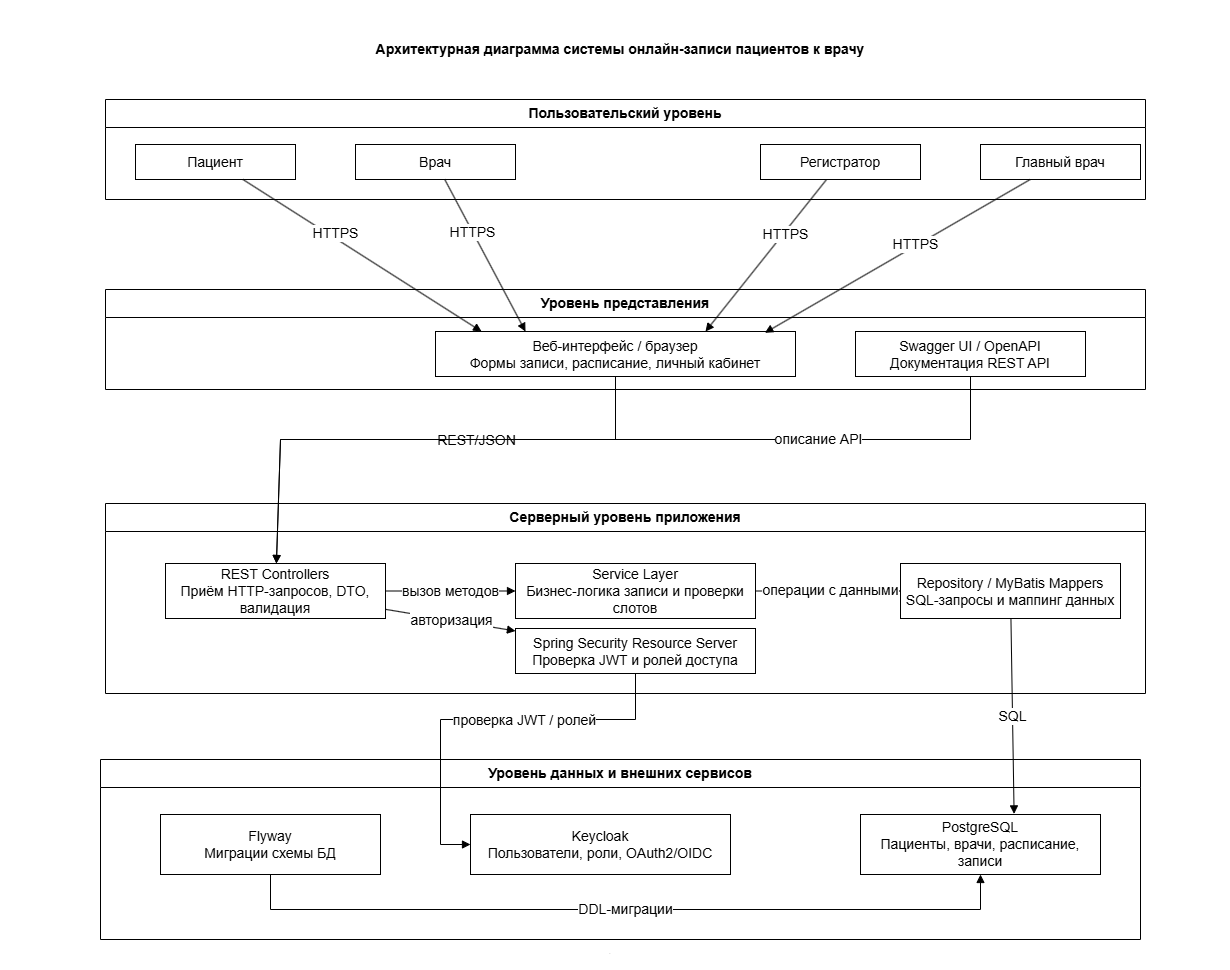

The diagram above was exported from draw.io. Its source (the exported page's mxGraphModel, read from the mxfile embedded in the PNG):
<mxGraphModel dx="3526" dy="2122" grid="1" gridSize="10" guides="1" tooltips="1" connect="1" arrows="1" fold="1" page="1" pageScale="1" pageWidth="1169" pageHeight="827" math="0" shadow="0">
  <root>
    <mxCell id="0" />
    <mxCell id="1" parent="0" />
    <mxCell id="title" parent="1" style="text;html=1;strokeColor=none;fillColor=none;align=center;verticalAlign=middle;whiteSpace=wrap;rounded=0;fontSize=14;fontStyle=1" value="Архитектурная диаграмма системы онлайн-записи пациентов к врачу" vertex="1">
      <mxGeometry height="100" width="1220" x="-30" y="-90" as="geometry" />
    </mxCell>
    <mxCell id="usersLayer" parent="1" style="swimlane;html=1;startSize=28;horizontal=1;rounded=0;whiteSpace=wrap;fillColor=none;strokeColor=#000000;fontStyle=1;fontSize=14;" value="Пользовательский уровень" vertex="1">
      <mxGeometry height="100" width="1040" x="65" y="10" as="geometry" />
    </mxCell>
    <mxCell id="patient" parent="usersLayer" style="rounded=0;whiteSpace=wrap;html=1;fillColor=none;strokeColor=#000000;fontSize=14;" value="Пациент" vertex="1">
      <mxGeometry height="35" width="160" x="30" y="45" as="geometry" />
    </mxCell>
    <mxCell id="doctor" parent="usersLayer" style="rounded=0;whiteSpace=wrap;html=1;fillColor=none;strokeColor=#000000;fontSize=14;" value="Врач" vertex="1">
      <mxGeometry height="35" width="160" x="250" y="45" as="geometry" />
    </mxCell>
    <mxCell id="registrar" parent="usersLayer" style="rounded=0;whiteSpace=wrap;html=1;fillColor=none;strokeColor=#000000;fontSize=14;" value="Регистратор" vertex="1">
      <mxGeometry height="35" width="160" x="655" y="45" as="geometry" />
    </mxCell>
    <mxCell id="chief" parent="usersLayer" style="rounded=0;whiteSpace=wrap;html=1;fillColor=none;strokeColor=#000000;fontSize=14;" value="Главный врач" vertex="1">
      <mxGeometry height="35" width="160" x="875" y="45" as="geometry" />
    </mxCell>
    <mxCell id="presentationLayer" parent="1" style="swimlane;html=1;startSize=28;horizontal=1;rounded=0;whiteSpace=wrap;fillColor=none;strokeColor=#000000;fontStyle=1;fontSize=14;" value="Уровень представления" vertex="1">
      <mxGeometry height="100" width="1040" x="65" y="200" as="geometry" />
    </mxCell>
    <mxCell id="web" parent="presentationLayer" style="rounded=0;whiteSpace=wrap;html=1;fillColor=none;strokeColor=#000000;fontSize=14;" value="Веб-интерфейс / браузер&#10;Формы записи, расписание, личный кабинет" vertex="1">
      <mxGeometry height="45" width="360" x="330" y="42" as="geometry" />
    </mxCell>
    <mxCell id="swagger" parent="presentationLayer" style="rounded=0;whiteSpace=wrap;html=1;fillColor=none;strokeColor=#000000;fontSize=14;" value="Swagger UI / OpenAPI&#10;Документация REST API" vertex="1">
      <mxGeometry height="45" width="230" x="750" y="42" as="geometry" />
    </mxCell>
    <mxCell id="backendLayer" parent="1" style="swimlane;html=1;startSize=28;horizontal=1;rounded=0;whiteSpace=wrap;fillColor=none;strokeColor=#000000;fontStyle=1;fontSize=14;" value="Серверный уровень приложения" vertex="1">
      <mxGeometry height="190" width="1040" x="65" y="414" as="geometry" />
    </mxCell>
    <mxCell id="controllers" parent="backendLayer" style="rounded=0;whiteSpace=wrap;html=1;fillColor=none;strokeColor=#000000;fontSize=14;" value="REST Controllers&#10;Приём HTTP-запросов, DTO, валидация" vertex="1">
      <mxGeometry height="55" width="220" x="60" y="60" as="geometry" />
    </mxCell>
    <mxCell id="services" parent="backendLayer" style="rounded=0;whiteSpace=wrap;html=1;fillColor=none;strokeColor=#000000;fontSize=14;" value="Service Layer&#10;Бизнес-логика записи и проверки слотов" vertex="1">
      <mxGeometry height="55" width="240" x="410" y="60" as="geometry" />
    </mxCell>
    <mxCell id="repositories" parent="backendLayer" style="rounded=0;whiteSpace=wrap;html=1;fillColor=none;strokeColor=#000000;fontSize=14;" value="Repository / MyBatis Mappers&#10;SQL-запросы и маппинг данных" vertex="1">
      <mxGeometry height="55" width="220" x="795" y="60" as="geometry" />
    </mxCell>
    <mxCell id="security" parent="backendLayer" style="rounded=0;whiteSpace=wrap;html=1;fillColor=none;strokeColor=#000000;fontSize=14;" value="Spring Security Resource Server&#10;Проверка JWT и ролей доступа" vertex="1">
      <mxGeometry height="45" width="240" x="410" y="125" as="geometry" />
    </mxCell>
    <mxCell id="infraLayer" parent="1" style="swimlane;html=1;startSize=28;horizontal=1;rounded=0;whiteSpace=wrap;fillColor=none;strokeColor=#000000;fontStyle=1;fontSize=14;" value="Уровень данных и внешних сервисов" vertex="1">
      <mxGeometry height="180" width="1040" x="60" y="670" as="geometry" />
    </mxCell>
    <mxCell id="postgres" parent="infraLayer" style="shape=cylinder3d;whiteSpace=wrap;html=1;boundedLbl=1;backgroundOutline=1;size=15;fillColor=none;strokeColor=#000000;fontSize=14;" value="PostgreSQL&#10;Пациенты, врачи, расписание, записи" vertex="1">
      <mxGeometry height="60" width="240" x="760" y="55" as="geometry" />
    </mxCell>
    <mxCell id="keycloak" parent="infraLayer" style="rounded=0;whiteSpace=wrap;html=1;fillColor=none;strokeColor=#000000;fontSize=14;" value="Keycloak&#10;Пользователи, роли, OAuth2/OIDC" vertex="1">
      <mxGeometry height="60" width="260" x="370" y="55" as="geometry" />
    </mxCell>
    <mxCell id="flyway" parent="infraLayer" style="rounded=0;whiteSpace=wrap;html=1;fillColor=none;strokeColor=#000000;fontSize=14;" value="Flyway&#10;Миграции схемы БД" vertex="1">
      <mxGeometry height="60" width="220" x="60" y="55" as="geometry" />
    </mxCell>
    <mxCell id="e-users-web-1" edge="1" parent="1" source="patient" style="endArrow=block;html=1;rounded=0;strokeColor=#000000;fillColor=#000000;entryX=0.128;entryY=0;entryDx=0;entryDy=0;entryPerimeter=0;fontSize=14;" target="web" value="HTTPS">
      <mxGeometry relative="1" x="-0.2503" y="4" as="geometry">
        <mxPoint as="offset" />
      </mxGeometry>
    </mxCell>
    <mxCell id="e-users-web-2" edge="1" parent="1" source="doctor" style="endArrow=block;html=1;rounded=0;strokeColor=#000000;fillColor=#000000;entryX=0.25;entryY=0;entryDx=0;entryDy=0;fontSize=14;" target="web" value="HTTPS">
      <mxGeometry relative="1" x="-0.2951" as="geometry">
        <mxPoint as="offset" />
      </mxGeometry>
    </mxCell>
    <mxCell id="e-users-web-3" edge="1" parent="1" source="registrar" style="endArrow=block;html=1;rounded=0;strokeColor=#000000;fillColor=#000000;entryX=0.75;entryY=0;entryDx=0;entryDy=0;fontSize=14;" target="web" value="HTTPS">
      <mxGeometry relative="1" x="-0.3013" y="2" as="geometry">
        <mxPoint as="offset" />
      </mxGeometry>
    </mxCell>
    <mxCell id="e-users-web-4" edge="1" parent="1" source="chief" style="endArrow=block;html=1;rounded=0;strokeColor=#000000;fillColor=#000000;entryX=0.915;entryY=0.029;entryDx=0;entryDy=0;entryPerimeter=0;fontSize=14;" target="web" value="HTTPS">
      <mxGeometry relative="1" x="-0.1408" y="-1" as="geometry">
        <mxPoint as="offset" />
      </mxGeometry>
    </mxCell>
    <mxCell id="e-web-controller" edge="1" parent="1" source="web" style="endArrow=block;html=1;rounded=0;strokeColor=#000000;fillColor=#000000;fontSize=14;" target="controllers" value="REST/JSON">
      <mxGeometry relative="1" x="-0.2293" y="1" as="geometry">
        <mxPoint as="offset" />
        <Array as="points">
          <mxPoint x="575" y="350" />
          <mxPoint x="240" y="350" />
        </Array>
      </mxGeometry>
    </mxCell>
    <mxCell id="e-swagger-controller" edge="1" parent="1" source="swagger" style="endArrow=block;html=1;rounded=0;strokeColor=#000000;fillColor=#000000;fontSize=14;" target="controllers" value="описание API">
      <mxGeometry relative="1" x="-0.5079" as="geometry">
        <mxPoint as="offset" />
        <Array as="points">
          <mxPoint x="930" y="350" />
          <mxPoint x="240" y="350" />
        </Array>
      </mxGeometry>
    </mxCell>
    <mxCell id="e-controller-service" edge="1" parent="1" source="controllers" style="endArrow=block;html=1;rounded=0;strokeColor=#000000;fillColor=#000000;fontSize=14;" target="services" value="вызов методов">
      <mxGeometry relative="1" as="geometry" />
    </mxCell>
    <mxCell id="e-service-repo" edge="1" parent="1" source="services" style="endArrow=block;html=1;rounded=0;strokeColor=#000000;fillColor=#000000;fontSize=14;" target="repositories" value="операции с данными">
      <mxGeometry relative="1" x="0.0345" y="2" as="geometry">
        <mxPoint y="1" as="offset" />
      </mxGeometry>
    </mxCell>
    <mxCell id="e-repo-db" edge="1" parent="1" source="repositories" style="endArrow=block;html=1;rounded=0;strokeColor=#000000;fillColor=#000000;entryX=0.64;entryY=-0.01;entryDx=0;entryDy=0;entryPerimeter=0;fontSize=14;" target="postgres" value="SQL">
      <mxGeometry relative="1" as="geometry" />
    </mxCell>
    <mxCell id="e-security-keycloak" edge="1" parent="1" source="security" style="endArrow=block;html=1;rounded=0;strokeColor=#000000;fillColor=#000000;entryX=0;entryY=0.5;entryDx=0;entryDy=0;fontSize=14;" target="keycloak" value="проверка JWT / ролей">
      <mxGeometry relative="1" x="-0.209" y="1" as="geometry">
        <mxPoint as="offset" />
        <Array as="points">
          <mxPoint x="595" y="630" />
          <mxPoint x="400" y="630" />
          <mxPoint x="400" y="755" />
        </Array>
        <mxPoint x="400" y="770" as="targetPoint" />
      </mxGeometry>
    </mxCell>
    <mxCell id="e-controller-security" edge="1" parent="1" source="controllers" style="endArrow=block;html=1;rounded=0;strokeColor=#000000;fillColor=#000000;fontSize=14;" target="security" value="авторизация">
      <mxGeometry relative="1" as="geometry" />
    </mxCell>
    <mxCell id="e-flyway-db" edge="1" parent="1" source="flyway" style="endArrow=block;html=1;rounded=0;strokeColor=#000000;fillColor=#000000;entryX=0.5;entryY=1;entryDx=0;entryDy=0;fontSize=14;" target="postgres" value="DDL-миграции">
      <mxGeometry relative="1" as="geometry">
        <Array as="points">
          <mxPoint x="230" y="820" />
          <mxPoint x="570" y="820" />
          <mxPoint x="940" y="820" />
        </Array>
      </mxGeometry>
    </mxCell>
    <mxCell id="1jwbGoOITXse5okdSRfN-1" parent="1" style="text;html=1;strokeColor=none;fillColor=none;align=center;verticalAlign=middle;whiteSpace=wrap;rounded=0;fontSize=14;fontStyle=1" value="&lt;font style=&quot;font-size: 1px;&quot;&gt;.&lt;/font&gt;" vertex="1">
      <mxGeometry height="40" width="1220" x="-40" y="840" as="geometry" />
    </mxCell>
  </root>
</mxGraphModel>